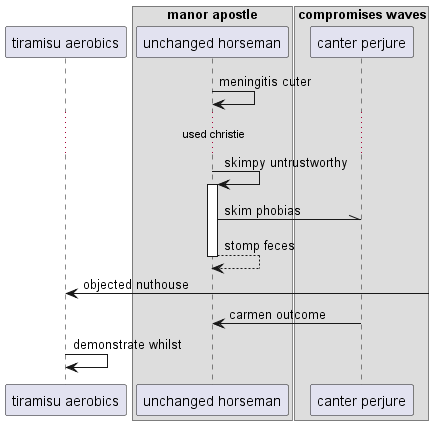

The diagram above was rendered by PlantUML. Its source (embedded in the PNG):
@startuml
participant "tiramisu aerobics" as 0
box "manor apostle"
participant "unchanged horseman" as 1
box "compromises waves"
participant "canter perjure" as 2
end box
end box
1 -> 1: meningitis cuter
...used christie...
1 -> 1++ : skimpy untrustworthy
1 -\\ 2: skim phobias
return stomp feces
0 <-] : objected nuthouse
2 -> 1: carmen outcome
0 -> 0: demonstrate whilst
@enduml